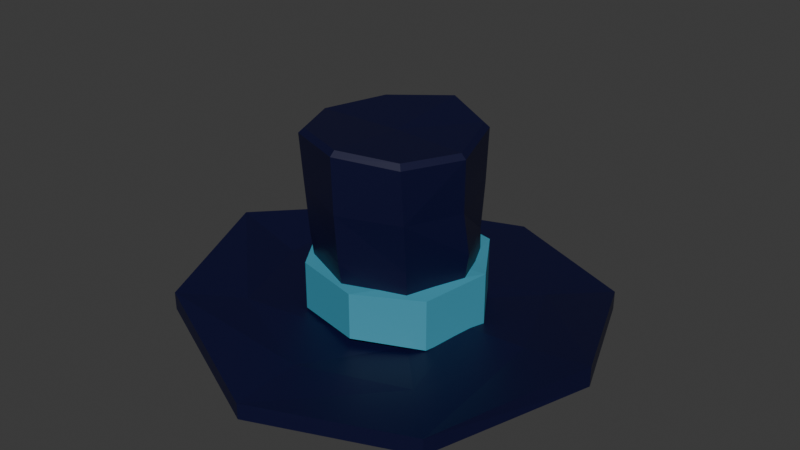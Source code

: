 # Source: HatSnowman.blend  (saved by Blender 4.2.66; exported with 4.5.12 LTS)
import bpy
from mathutils import Matrix  # noqa: F401  (used for matrix-valued properties, if any)

bpy.ops.wm.read_factory_settings(use_empty=True)
scene = bpy.context.scene
scene.name = 'Scene'

# ---- collections
col_collection = bpy.data.collections.new('Collection'); scene.collection.children.link(col_collection)

# ---- materials (node trees are filled in below, after node groups)
mat_material_001 = bpy.data.materials.new('Material.001')
mat_material_002 = bpy.data.materials.new('Material.002')

# ---- material node trees
mat_material_001.use_nodes = True; mat_material_001.node_tree.nodes.clear()
_N = mat_material_001.node_tree.nodes; _L = mat_material_001.node_tree.links
n0 = _N.new('ShaderNodeBsdfPrincipled'); n0.name = 'Principled BSDF'; n0.location = (10, 300)
n0.inputs[0].default_value = (0.00126, 0.001965, 0.03454, 1.0)
n1 = _N.new('ShaderNodeOutputMaterial'); n1.name = 'Material Output'; n1.location = (300, 300)
_L.new(n0.outputs[0], n1.inputs[0])
n1.is_active_output = True
mat_material_002.use_nodes = True; mat_material_002.node_tree.nodes.clear()
_N = mat_material_002.node_tree.nodes; _L = mat_material_002.node_tree.links
n0 = _N.new('ShaderNodeBsdfPrincipled'); n0.name = 'Principled BSDF'; n0.location = (10, 300)
n0.inputs[0].default_value = (0.05729, 0.3177, 0.4463, 1.0)
n1 = _N.new('ShaderNodeOutputMaterial'); n1.name = 'Material Output'; n1.location = (300, 300)
_L.new(n0.outputs[0], n1.inputs[0])
n1.is_active_output = True

# ---- world
world_world = bpy.data.worlds.new('World'); scene.world = world_world
world_world.use_nodes = True; world_world.node_tree.nodes.clear()
_N = world_world.node_tree.nodes; _L = world_world.node_tree.links
n0 = _N.new('ShaderNodeOutputWorld'); n0.name = 'World Output'; n0.location = (300, 300)
n1 = _N.new('ShaderNodeBackground'); n1.name = 'Background'; n1.location = (10, 300)
n1.inputs[0].default_value = (0.05088, 0.05088, 0.05088, 1.0)
_L.new(n1.outputs[0], n0.inputs[0])
n0.is_active_output = True
world_world.color = (0.05088, 0.05088, 0.05088)
world_world.sun_shadow_jitter_overblur = 0.0

# ---- meshes
me_cylinder = bpy.data.meshes.new('Cylinder')
me_cylinder.from_pydata([(0.007239, 0.8648, -0.07592), (-0.04456, 1.051, 1.777), (0.603, 0.6032, -0.03156), (0.7496, 0.7242, 1.819), (0.8424, 0.001679, -0.0333), (1.034, -0.08133, 1.794), (0.5986, -0.6072, -0.02359), (0.757, -0.8334, 1.831), (0.001626, -0.8542, -0.04084), (-0.01483, -1.142, 1.842), (-0.6051, -0.6077, 0.05856), (-0.7995, -0.8051, 1.895), (-0.8506, 0.006405, -0.01202), (-1.141, -0.0355, 1.85), (-0.6056, 0.6023, -0.0177), (-0.7942, 0.7678, 1.845), (0.003104, 1.004, 0.1784), (0.6979, 0.6983, 0.1797), (1.006, -0.008384, 0.2525), (0.7088, -0.7086, 0.1677), (-0.0009357, -1.004, 0.2334), (-0.7069, -0.7087, 0.2493), (-0.9889, 0.0126, 0.2183), (-0.7095, 0.7039, 0.217), (0.003137, 2.789, -0.09112), (1.97, 1.966, -0.06261), (1.967, 1.973, 0.1875), (2.782, 0.01016, 0.1486), (2.797, -0.01905, 0.4447), (1.973, -1.977, -0.02162), (1.972, -1.975, 0.1985), (1.329e-08, -2.784, -0.02973), (1.329e-08, -2.784, 0.1842), (-1.965, -1.967, 0.2424), (-1.966, -1.968, 0.4774), (-2.766, 0.007865, 0.3423), (-2.783, 0.003406, 0.5709), (-1.953, 1.992, 0.06412), (-1.94, 2.015, 0.1873), (0.005585, 2.794, 0.162), (0.003375, 0.8547, 0.4119), (0.6041, 0.5956, 0.3884), (0.8522, -0.006278, 0.4014), (0.6128, -0.6155, 0.423), (-0.006326, -0.8678, 0.4468), (-0.6115, -0.6134, 0.4453), (-0.8593, -0.009489, 0.5131), (-0.6038, 0.6046, 0.4175), (-0.0008457, 1.043, 1.168), (0.7201, 0.6991, 1.196), (1.063, -0.003299, 1.238), (0.731, -0.7565, 1.199), (-0.02381, -1.079, 1.197), (-0.7647, -0.7716, 1.239), (-1.055, -0.01604, 1.295), (-0.7681, 0.7167, 1.133), (0.7284, 0.7083, 0.6551), (0.989, -0.03153, 0.6208), (0.7207, -0.7223, 0.636), (-0.005747, -1.012, 0.6746), (-0.7215, -0.7253, 0.7206), (-1.004, 0.001269, 0.6977), (-0.7075, 0.7125, 0.6578), (0.004308, 1.004, 0.6129), (-0.01653, -0.02985, 2.547), (-1.884, 0.006233, 0.2734), (-1.329, 1.353, 0.1507), (-6.815e-05, 1.902, 0.1652), (-1.338, -1.343, 0.3476), (0.002597, -1.892, 0.225), (1.339, -1.349, 0.19), (1.889, 0.01874, 0.2876), (1.331, 1.343, 0.1902), (-1.817, 0.001072, 0.05002), (1.814, 0.025, 0.1287), (1.289, 1.28, 0.09891), (0.00465, -1.819, 0.07117), (1.294, -1.29, 0.1248), (-1.287, 1.285, 0.1165), (-1.284, -1.293, 0.172), (-0.003411, 1.821, 0.03505), (0.7125, 0.7051, 2.597), (0.7608, 0.7522, 2.533), (0.0002013, 1.134, 2.601), (0.002549, 1.066, 2.66), (0.9963, -0.1128, 2.554), (1.062, -0.1151, 2.488), (0.6994, -0.8262, 2.583), (0.7486, -0.8758, 2.518), (-0.01492, -1.098, 2.636), (-0.01481, -1.168, 2.575), (-0.779, -0.7924, 2.61), (-0.8275, -0.8401, 2.548), (-1.13, -0.06603, 2.546), (-1.199, -0.06533, 2.479), (-0.807, 0.7015, 2.579), (-0.8543, 0.7523, 2.515)], [], [(48, 1, 3, 49), (49, 3, 5, 50), (50, 5, 7, 51), (51, 7, 9, 52), (52, 9, 11, 53), (53, 11, 13, 54), (93, 91, 64), (54, 13, 15, 55), (55, 15, 1, 48), (2, 4, 42, 41), (79, 76, 31, 33), (69, 68, 34, 32), (68, 65, 36, 34), (78, 73, 35, 37), (74, 75, 25, 27), (65, 66, 38, 36), (76, 77, 29, 31), (66, 67, 39, 38), (37, 38, 39, 24), (35, 36, 38, 37), (33, 34, 36, 35), (31, 32, 34, 33), (29, 30, 32, 31), (27, 28, 30, 29), (25, 26, 28, 27), (24, 39, 26, 25), (70, 69, 32, 30), (77, 74, 27, 29), (80, 78, 37, 24), (71, 70, 30, 28), (75, 80, 24, 25), (72, 71, 28, 26), (73, 79, 33, 35), (67, 72, 26, 39), (40, 41, 42, 43, 44, 45, 46, 47), (8, 10, 45, 44), (14, 0, 40, 47), (0, 2, 41, 40), (4, 6, 43, 42), (10, 12, 46, 45), (6, 8, 44, 43), (12, 14, 47, 46), (62, 55, 48, 63), (61, 54, 55, 62), (60, 53, 54, 61), (59, 52, 53, 60), (58, 51, 52, 59), (57, 50, 51, 58), (56, 49, 50, 57), (63, 48, 49, 56), (87, 85, 64), (84, 95, 64), (85, 81, 64), (89, 87, 64), (95, 93, 64), (91, 89, 64), (3, 1, 83, 82), (16, 63, 56, 17), (17, 56, 57, 18), (18, 57, 58, 19), (19, 58, 59, 20), (20, 59, 60, 21), (21, 60, 61, 22), (22, 61, 62, 23), (23, 62, 63, 16), (13, 11, 92, 94), (9, 7, 88, 90), (1, 15, 96, 83), (15, 13, 94, 96), (11, 9, 90, 92), (7, 5, 86, 88), (5, 3, 82, 86), (16, 17, 72, 67), (17, 18, 71, 72), (18, 19, 70, 71), (19, 20, 69, 70), (23, 16, 67, 66), (22, 23, 66, 65), (21, 22, 65, 68), (20, 21, 68, 69), (12, 10, 79, 73), (2, 0, 80, 75), (0, 14, 78, 80), (6, 4, 74, 77), (8, 6, 77, 76), (4, 2, 75, 74), (14, 12, 73, 78), (10, 8, 76, 79), (82, 83, 84, 81), (86, 82, 81, 85), (88, 86, 85, 87), (90, 88, 87, 89), (92, 90, 89, 91), (94, 92, 91, 93), (96, 94, 93, 95), (83, 96, 95, 84), (81, 84, 64)])
_uv = me_cylinder.uv_layers.new(name='UVMap')
_uv.uv.foreach_set('vector', [1.0, 0.875, 1.0, 1.0, 0.875, 1.0, 0.875, 0.875, 0.875, 0.875, 0.875, 1.0, 0.75, 1.0, 0.75, 0.875, 0.75, 0.875, 0.75, 1.0, 0.625, 1.0, 0.625, 0.875, 0.625, 0.875, 0.625, 1.0, 0.5, 1.0, 0.5, 0.875, 0.5, 0.875, 0.5, 1.0, 0.375, 1.0, 0.375, 0.875, 0.375, 0.875, 0.375, 1.0, 0.25, 1.0, 0.25, 0.875, 0.25, 1.0, 0.3671, 1.0, 0.25, 1.0, 0.25, 0.875, 0.25, 1.0, 0.125, 1.0, 0.125, 0.875, 0.125, 0.875, 0.125, 1.0, 0.0, 1.0, 0.0, 0.875, 0.9197, 0.4197, 0.99, 0.25, 0.99, 0.25, 0.9197, 0.4197, 0.5803, 0.08029, 0.75, 0.01, 0.75, 0.01, 0.5803, 0.08029, 0.5, 0.75, 0.375, 0.75, 0.375, 0.75, 0.5, 0.75, 0.375, 0.75, 0.25, 0.75, 0.25, 0.75, 0.375, 0.75, 0.5803, 0.4197, 0.51, 0.25, 0.51, 0.25, 0.5803, 0.4197, 0.99, 0.25, 0.9197, 0.4197, 0.9197, 0.4197, 0.99, 0.25, 0.25, 0.75, 0.125, 0.75, 0.125, 0.75, 0.25, 0.75, 0.75, 0.01, 0.9197, 0.08029, 0.9197, 0.08029, 0.75, 0.01, 0.125, 0.75, 0.0, 0.75, 0.0, 0.75, 0.125, 0.75, 0.125, 0.5, 0.125, 0.75, 0.0, 0.75, 0.0, 0.5, 0.25, 0.5, 0.25, 0.75, 0.125, 0.75, 0.125, 0.5, 0.375, 0.5, 0.375, 0.75, 0.25, 0.75, 0.25, 0.5, 0.5, 0.5, 0.5, 0.75, 0.375, 0.75, 0.375, 0.5, 0.625, 0.5, 0.625, 0.75, 0.5, 0.75, 0.5, 0.5, 0.75, 0.5, 0.75, 0.75, 0.625, 0.75, 0.625, 0.5, 0.875, 0.5, 0.875, 0.75, 0.75, 0.75, 0.75, 0.5, 1.0, 0.5, 1.0, 0.75, 0.875, 0.75, 0.875, 0.5, 0.625, 0.75, 0.5, 0.75, 0.5, 0.75, 0.625, 0.75, 0.9197, 0.08029, 0.99, 0.25, 0.99, 0.25, 0.9197, 0.08029, 0.75, 0.49, 0.5803, 0.4197, 0.5803, 0.4197, 0.75, 0.49, 0.75, 0.75, 0.625, 0.75, 0.625, 0.75, 0.75, 0.75, 0.9197, 0.4197, 0.75, 0.49, 0.75, 0.49, 0.9197, 0.4197, 0.875, 0.75, 0.75, 0.75, 0.75, 0.75, 0.875, 0.75, 0.51, 0.25, 0.5803, 0.08029, 0.5803, 0.08029, 0.51, 0.25, 1.0, 0.75, 0.875, 0.75, 0.875, 0.75, 1.0, 0.75, 0.75, 0.49, 0.9197, 0.4197, 0.99, 0.25, 0.9197, 0.08029, 0.75, 0.01, 0.5803, 0.08029, 0.51, 0.25, 0.5803, 0.4197, 0.75, 0.01, 0.5803, 0.08029, 0.5803, 0.08029, 0.75, 0.01, 0.5803, 0.4197, 0.75, 0.49, 0.75, 0.49, 0.5803, 0.4197, 0.75, 0.49, 0.9197, 0.4197, 0.9197, 0.4197, 0.75, 0.49, 0.99, 0.25, 0.9197, 0.08029, 0.9197, 0.08029, 0.99, 0.25, 0.5803, 0.08029, 0.51, 0.25, 0.51, 0.25, 0.5803, 0.08029, 0.9197, 0.08029, 0.75, 0.01, 0.75, 0.01, 0.9197, 0.08029, 0.51, 0.25, 0.5803, 0.4197, 0.5803, 0.4197, 0.51, 0.25, 0.125, 0.8125, 0.125, 0.875, 0.0, 0.875, 0.0, 0.8125, 0.25, 0.8125, 0.25, 0.875, 0.125, 0.875, 0.125, 0.8125, 0.375, 0.8125, 0.375, 0.875, 0.25, 0.875, 0.25, 0.8125, 0.5, 0.8125, 0.5, 0.875, 0.375, 0.875, 0.375, 0.8125, 0.625, 0.8125, 0.625, 0.875, 0.5, 0.875, 0.5, 0.8125, 0.75, 0.8125, 0.75, 0.875, 0.625, 0.875, 0.625, 0.8125, 0.875, 0.8125, 0.875, 0.875, 0.75, 0.875, 0.75, 0.8125, 1.0, 0.8125, 1.0, 0.875, 0.875, 0.875, 0.875, 0.8125, 0.625, 1.0, 0.7421, 1.0, 0.625, 1.0, 0.0, 1.0, 0.1171, 1.0, 0.0, 1.0, 0.75, 1.0, 0.8671, 1.0, 0.75, 1.0, 0.5, 1.0, 0.6171, 1.0, 0.5, 1.0, 0.125, 1.0, 0.2421, 1.0, 0.125, 1.0, 0.375, 1.0, 0.4921, 1.0, 0.375, 1.0, 0.875, 1.0, 1.0, 1.0, 1.0, 1.0, 0.875, 1.0, 1.0, 0.75, 1.0, 0.8125, 0.875, 0.8125, 0.875, 0.75, 0.875, 0.75, 0.875, 0.8125, 0.75, 0.8125, 0.75, 0.75, 0.75, 0.75, 0.75, 0.8125, 0.625, 0.8125, 0.625, 0.75, 0.625, 0.75, 0.625, 0.8125, 0.5, 0.8125, 0.5, 0.75, 0.5, 0.75, 0.5, 0.8125, 0.375, 0.8125, 0.375, 0.75, 0.375, 0.75, 0.375, 0.8125, 0.25, 0.8125, 0.25, 0.75, 0.25, 0.75, 0.25, 0.8125, 0.125, 0.8125, 0.125, 0.75, 0.125, 0.75, 0.125, 0.8125, 0.0, 0.8125, 0.0, 0.75, 0.25, 1.0, 0.375, 1.0, 0.375, 1.0, 0.25, 1.0, 0.5, 1.0, 0.625, 1.0, 0.625, 1.0, 0.5, 1.0, 0.0, 1.0, 0.125, 1.0, 0.125, 1.0, 0.0, 1.0, 0.125, 1.0, 0.25, 1.0, 0.25, 1.0, 0.125, 1.0, 0.375, 1.0, 0.5, 1.0, 0.5, 1.0, 0.375, 1.0, 0.625, 1.0, 0.75, 1.0, 0.75, 1.0, 0.625, 1.0, 0.75, 1.0, 0.875, 1.0, 0.875, 1.0, 0.75, 1.0, 1.0, 0.75, 0.875, 0.75, 0.875, 0.75, 1.0, 0.75, 0.875, 0.75, 0.75, 0.75, 0.75, 0.75, 0.875, 0.75, 0.75, 0.75, 0.625, 0.75, 0.625, 0.75, 0.75, 0.75, 0.625, 0.75, 0.5, 0.75, 0.5, 0.75, 0.625, 0.75, 0.125, 0.75, 0.0, 0.75, 0.0, 0.75, 0.125, 0.75, 0.25, 0.75, 0.125, 0.75, 0.125, 0.75, 0.25, 0.75, 0.375, 0.75, 0.25, 0.75, 0.25, 0.75, 0.375, 0.75, 0.5, 0.75, 0.375, 0.75, 0.375, 0.75, 0.5, 0.75, 0.51, 0.25, 0.5803, 0.08029, 0.5803, 0.08029, 0.51, 0.25, 0.9197, 0.4197, 0.75, 0.49, 0.75, 0.49, 0.9197, 0.4197, 0.75, 0.49, 0.5803, 0.4197, 0.5803, 0.4197, 0.75, 0.49, 0.9197, 0.08029, 0.99, 0.25, 0.99, 0.25, 0.9197, 0.08029, 0.75, 0.01, 0.9197, 0.08029, 0.9197, 0.08029, 0.75, 0.01, 0.99, 0.25, 0.9197, 0.4197, 0.9197, 0.4197, 0.99, 0.25, 0.5803, 0.4197, 0.51, 0.25, 0.51, 0.25, 0.5803, 0.4197, 0.5803, 0.08029, 0.75, 0.01, 0.75, 0.01, 0.5803, 0.08029, 0.875, 1.0, 1.0, 1.0, 0.9921, 1.0, 0.875, 1.0, 0.75, 1.0, 0.875, 1.0, 0.8671, 1.0, 0.75, 1.0, 0.625, 1.0, 0.75, 1.0, 0.7421, 1.0, 0.625, 1.0, 0.5, 1.0, 0.625, 1.0, 0.6171, 1.0, 0.5, 1.0, 0.375, 1.0, 0.5, 1.0, 0.4921, 1.0, 0.375, 1.0, 0.25, 1.0, 0.375, 1.0, 0.3671, 1.0, 0.25, 1.0, 0.125, 1.0, 0.25, 1.0, 0.2421, 1.0, 0.125, 1.0, 0.0, 1.0, 0.125, 1.0, 0.1171, 1.0, 0.0, 1.0, 0.875, 1.0, 0.9921, 1.0, 0.875, 1.0])
me_cylinder.materials.append(mat_material_001)
me_cylinder.update()
me_cylinder_001 = bpy.data.meshes.new('Cylinder.001')
me_cylinder_001.from_pydata([(0.001147, 1.004, -1.248), (0.004123, 1.0, 0.7866), (0.7074, 0.7093, -1.246), (0.7073, 0.7084, 0.822), (1.001, 0.001181, -1.281), (1.002, -0.00126, 0.8339), (0.7088, -0.7083, -1.321), (0.7097, -0.7092, 0.6807), (0.001691, -1.002, -1.025), (0.0001922, -0.9998, 0.7783), (-0.7052, -0.709, -1.044), (-0.7057, -0.7076, 0.8452), (-0.9901, -0.01191, -0.944), (-0.994, -0.005651, 0.9374), (-0.6933, 0.6947, -1.114), (-0.6933, 0.6947, 0.865)], [], [(0, 1, 3, 2), (2, 3, 5, 4), (4, 5, 7, 6), (6, 7, 9, 8), (8, 9, 11, 10), (10, 11, 13, 12), (3, 1, 15, 13, 11, 9, 7, 5), (12, 13, 15, 14), (14, 15, 1, 0), (0, 2, 4, 6, 8, 10, 12, 14)])
_uv = me_cylinder_001.uv_layers.new(name='UVMap')
_uv.uv.foreach_set('vector', [1.0, 0.5, 1.0, 1.0, 0.875, 1.0, 0.875, 0.5, 0.875, 0.5, 0.875, 1.0, 0.75, 1.0, 0.75, 0.5, 0.75, 0.5, 0.75, 1.0, 0.625, 1.0, 0.625, 0.5, 0.625, 0.5, 0.625, 1.0, 0.5, 1.0, 0.5, 0.5, 0.5, 0.5, 0.5, 1.0, 0.375, 1.0, 0.375, 0.5, 0.375, 0.5, 0.375, 1.0, 0.25, 1.0, 0.25, 0.5, 0.4197, 0.4197, 0.25, 0.49, 0.08029, 0.4197, 0.01, 0.25, 0.08029, 0.08029, 0.25, 0.01, 0.4197, 0.08029, 0.49, 0.25, 0.25, 0.5, 0.25, 1.0, 0.125, 1.0, 0.125, 0.5, 0.125, 0.5, 0.125, 1.0, 0.0, 1.0, 0.0, 0.5, 0.75, 0.49, 0.9197, 0.4197, 0.99, 0.25, 0.9197, 0.08029, 0.75, 0.01, 0.5803, 0.08029, 0.51, 0.25, 0.5803, 0.4197])
me_cylinder_001.materials.append(mat_material_002)
me_cylinder_001.update()

# ---- objects
ob_cylinder = bpy.data.objects.new('Cylinder', me_cylinder)
ob_cylinder_001 = bpy.data.objects.new('Cylinder.001', me_cylinder_001)

# ---- transforms, parenting, visibility, modifiers, constraints
ob_cylinder.location = (0.0, 0.0, 0.0)
ob_cylinder_001.location = (0.0, 0.0, 0.6515)
ob_cylinder_001.rotation_euler = (0.0, -0.0, 0.1769)
ob_cylinder_001.scale = (1.182, 1.182, 0.3346)

# ---- collection membership
col_collection.objects.link(ob_cylinder)
col_collection.objects.link(ob_cylinder_001)

# ---- scene / render settings (as saved in the file)
scene.frame_start = 1; scene.frame_end = 250; scene.frame_set(1)
scene.render.engine = 'BLENDER_EEVEE_NEXT'
bpy.context.view_layer.update()

# ---- added for rendering (the .blend has no active camera and no usable light): camera, sun
cam_auto = bpy.data.cameras.new('AutoCamera')
cam_auto.lens = 50.0
cam_auto.sensor_width = 36.0
cam_auto.clip_end = 1000.0
ob_auto_camera = bpy.data.objects.new('AutoCamera', cam_auto)
scene.collection.objects.link(ob_auto_camera)
ob_auto_camera.location = (7.73774, -9.27181, 7.46882)
ob_auto_camera.rotation_euler = (1.09748, -7.21219e-08, 0.694738)
scene.camera = ob_auto_camera
light_auto_sun = bpy.data.lights.new('AutoSun', 'SUN')
light_auto_sun.energy = 3.0
light_auto_sun.angle = 0.0523599
ob_auto_sun = bpy.data.objects.new('AutoSun', light_auto_sun)
scene.collection.objects.link(ob_auto_sun)
ob_auto_sun.rotation_euler = (0.872665, 0.174533, 0.523599)
bpy.context.view_layer.update()
